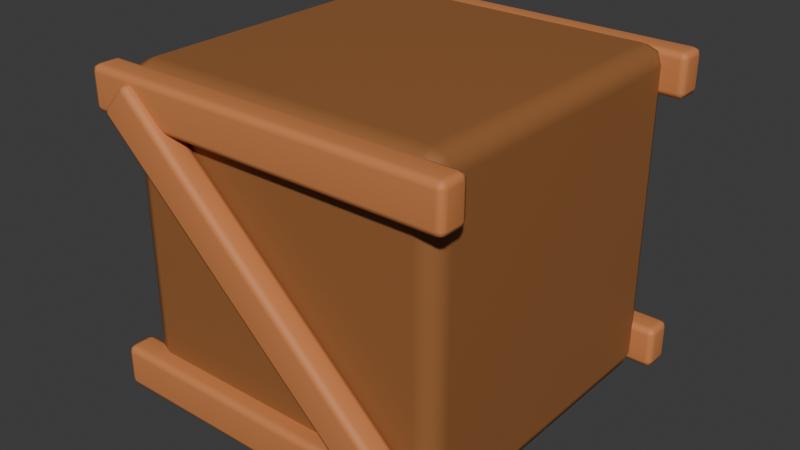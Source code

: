 # Source: BSC-15.blend  (saved by Blender 4.3.34; exported with 4.5.12 LTS)
import bpy
from mathutils import Matrix  # noqa: F401  (used for matrix-valued properties, if any)

bpy.ops.wm.read_factory_settings(use_empty=True)
scene = bpy.context.scene
scene.name = 'Scene'

# ---- collections
col_collection = bpy.data.collections.new('Collection'); scene.collection.children.link(col_collection)

# ---- materials (node trees are filled in below, after node groups)
mat_warm_timber = bpy.data.materials.new('warm-timber')
mat_warm_timber.diffuse_color = (0.31, 0.12, 0.035, 1.0)
mat_terracotta = bpy.data.materials.new('terracotta')
mat_terracotta.diffuse_color = (0.62, 0.22, 0.07, 1.0)

# ---- material node trees
mat_warm_timber.use_nodes = True; mat_warm_timber.node_tree.nodes.clear()
_N = mat_warm_timber.node_tree.nodes; _L = mat_warm_timber.node_tree.links
n0 = _N.new('ShaderNodeBsdfPrincipled'); n0.name = 'Principled BSDF'; n0.location = (10, 300)
n0.inputs[0].default_value = (0.31, 0.12, 0.035, 1.0)
n0.inputs[2].default_value = 0.65
n1 = _N.new('ShaderNodeOutputMaterial'); n1.name = 'Material Output'; n1.location = (300, 300)
_L.new(n0.outputs[0], n1.inputs[0])
n1.is_active_output = True
mat_terracotta.use_nodes = True; mat_terracotta.node_tree.nodes.clear()
_N = mat_terracotta.node_tree.nodes; _L = mat_terracotta.node_tree.links
n0 = _N.new('ShaderNodeBsdfPrincipled'); n0.name = 'Principled BSDF'; n0.location = (10, 300)
n0.inputs[0].default_value = (0.62, 0.22, 0.07, 1.0)
n0.inputs[2].default_value = 0.65
n1 = _N.new('ShaderNodeOutputMaterial'); n1.name = 'Material Output'; n1.location = (300, 300)
_L.new(n0.outputs[0], n1.inputs[0])
n1.is_active_output = True

# ---- world
world_world = bpy.data.worlds.new('World'); scene.world = world_world
world_world.use_nodes = True; world_world.node_tree.nodes.clear()
_N = world_world.node_tree.nodes; _L = world_world.node_tree.links
n0 = _N.new('ShaderNodeOutputWorld'); n0.name = 'World Output'; n0.location = (300, 300)
n1 = _N.new('ShaderNodeBackground'); n1.name = 'Background'; n1.location = (10, 300)
n1.inputs[0].default_value = (0.05088, 0.05088, 0.05088, 1.0)
_L.new(n1.outputs[0], n0.inputs[0])
n0.is_active_output = True
world_world.color = (0.05088, 0.05088, 0.05088)
world_world.sun_shadow_jitter_overblur = 0.0

# ---- meshes
me_cube_584 = bpy.data.meshes.new('Cube.584')
me_cube_584.from_pydata([(-0.5, -0.5, -0.5), (-0.5, -0.5, 0.5), (-0.5, 0.5, -0.5), (-0.5, 0.5, 0.5), (0.5, -0.5, -0.5), (0.5, -0.5, 0.5), (0.5, 0.5, -0.5), (0.5, 0.5, 0.5)], [], [(0, 1, 3, 2), (2, 3, 7, 6), (6, 7, 5, 4), (4, 5, 1, 0), (2, 6, 4, 0), (7, 3, 1, 5)])
_uv = me_cube_584.uv_layers.new(name='UVMap')
_uv.uv.foreach_set('vector', [0.375, 0.0, 0.625, 0.0, 0.625, 0.25, 0.375, 0.25, 0.375, 0.25, 0.625, 0.25, 0.625, 0.5, 0.375, 0.5, 0.375, 0.5, 0.625, 0.5, 0.625, 0.75, 0.375, 0.75, 0.375, 0.75, 0.625, 0.75, 0.625, 1.0, 0.375, 1.0, 0.125, 0.5, 0.375, 0.5, 0.375, 0.75, 0.125, 0.75, 0.625, 0.5, 0.875, 0.5, 0.875, 0.75, 0.625, 0.75])
me_cube_584.materials.append(mat_warm_timber)
me_cube_584.update()
me_cube_585 = bpy.data.meshes.new('Cube.585')
me_cube_585.from_pydata([(-0.56, -0.045, -0.065), (-0.56, -0.045, 0.065), (-0.56, 0.045, -0.065), (-0.56, 0.045, 0.065), (0.56, -0.045, -0.065), (0.56, -0.045, 0.065), (0.56, 0.045, -0.065), (0.56, 0.045, 0.065)], [], [(0, 1, 3, 2), (2, 3, 7, 6), (6, 7, 5, 4), (4, 5, 1, 0), (2, 6, 4, 0), (7, 3, 1, 5)])
_uv = me_cube_585.uv_layers.new(name='UVMap')
_uv.uv.foreach_set('vector', [0.375, 0.0, 0.625, 0.0, 0.625, 0.25, 0.375, 0.25, 0.375, 0.25, 0.625, 0.25, 0.625, 0.5, 0.375, 0.5, 0.375, 0.5, 0.625, 0.5, 0.625, 0.75, 0.375, 0.75, 0.375, 0.75, 0.625, 0.75, 0.625, 1.0, 0.375, 1.0, 0.125, 0.5, 0.375, 0.5, 0.375, 0.75, 0.125, 0.75, 0.625, 0.5, 0.875, 0.5, 0.875, 0.75, 0.625, 0.75])
me_cube_585.materials.append(mat_terracotta)
me_cube_585.update()
me_cube_586 = bpy.data.meshes.new('Cube.586')
me_cube_586.from_pydata([(-0.56, -0.045, -0.065), (-0.56, -0.045, 0.065), (-0.56, 0.045, -0.065), (-0.56, 0.045, 0.065), (0.56, -0.045, -0.065), (0.56, -0.045, 0.065), (0.56, 0.045, -0.065), (0.56, 0.045, 0.065)], [], [(0, 1, 3, 2), (2, 3, 7, 6), (6, 7, 5, 4), (4, 5, 1, 0), (2, 6, 4, 0), (7, 3, 1, 5)])
_uv = me_cube_586.uv_layers.new(name='UVMap')
_uv.uv.foreach_set('vector', [0.375, 0.0, 0.625, 0.0, 0.625, 0.25, 0.375, 0.25, 0.375, 0.25, 0.625, 0.25, 0.625, 0.5, 0.375, 0.5, 0.375, 0.5, 0.625, 0.5, 0.625, 0.75, 0.375, 0.75, 0.375, 0.75, 0.625, 0.75, 0.625, 1.0, 0.375, 1.0, 0.125, 0.5, 0.375, 0.5, 0.375, 0.75, 0.125, 0.75, 0.625, 0.5, 0.875, 0.5, 0.875, 0.75, 0.625, 0.75])
me_cube_586.materials.append(mat_terracotta)
me_cube_586.update()
me_cube_587 = bpy.data.meshes.new('Cube.587')
me_cube_587.from_pydata([(-0.56, -0.045, -0.065), (-0.56, -0.045, 0.065), (-0.56, 0.045, -0.065), (-0.56, 0.045, 0.065), (0.56, -0.045, -0.065), (0.56, -0.045, 0.065), (0.56, 0.045, -0.065), (0.56, 0.045, 0.065)], [], [(0, 1, 3, 2), (2, 3, 7, 6), (6, 7, 5, 4), (4, 5, 1, 0), (2, 6, 4, 0), (7, 3, 1, 5)])
_uv = me_cube_587.uv_layers.new(name='UVMap')
_uv.uv.foreach_set('vector', [0.375, 0.0, 0.625, 0.0, 0.625, 0.25, 0.375, 0.25, 0.375, 0.25, 0.625, 0.25, 0.625, 0.5, 0.375, 0.5, 0.375, 0.5, 0.625, 0.5, 0.625, 0.75, 0.375, 0.75, 0.375, 0.75, 0.625, 0.75, 0.625, 1.0, 0.375, 1.0, 0.125, 0.5, 0.375, 0.5, 0.375, 0.75, 0.125, 0.75, 0.625, 0.5, 0.875, 0.5, 0.875, 0.75, 0.625, 0.75])
me_cube_587.materials.append(mat_terracotta)
me_cube_587.update()
me_cube_588 = bpy.data.meshes.new('Cube.588')
me_cube_588.from_pydata([(-0.56, -0.045, -0.065), (-0.56, -0.045, 0.065), (-0.56, 0.045, -0.065), (-0.56, 0.045, 0.065), (0.56, -0.045, -0.065), (0.56, -0.045, 0.065), (0.56, 0.045, -0.065), (0.56, 0.045, 0.065)], [], [(0, 1, 3, 2), (2, 3, 7, 6), (6, 7, 5, 4), (4, 5, 1, 0), (2, 6, 4, 0), (7, 3, 1, 5)])
_uv = me_cube_588.uv_layers.new(name='UVMap')
_uv.uv.foreach_set('vector', [0.375, 0.0, 0.625, 0.0, 0.625, 0.25, 0.375, 0.25, 0.375, 0.25, 0.625, 0.25, 0.625, 0.5, 0.375, 0.5, 0.375, 0.5, 0.625, 0.5, 0.625, 0.75, 0.375, 0.75, 0.375, 0.75, 0.625, 0.75, 0.625, 1.0, 0.375, 1.0, 0.125, 0.5, 0.375, 0.5, 0.375, 0.75, 0.125, 0.75, 0.625, 0.5, 0.875, 0.5, 0.875, 0.75, 0.625, 0.75])
me_cube_588.materials.append(mat_terracotta)
me_cube_588.update()
me_cube_589 = bpy.data.meshes.new('Cube.589')
me_cube_589.from_pydata([(-0.625, -0.04, -0.065), (-0.625, -0.04, 0.065), (-0.625, 0.04, -0.065), (-0.625, 0.04, 0.065), (0.625, -0.04, -0.065), (0.625, -0.04, 0.065), (0.625, 0.04, -0.065), (0.625, 0.04, 0.065)], [], [(0, 1, 3, 2), (2, 3, 7, 6), (6, 7, 5, 4), (4, 5, 1, 0), (2, 6, 4, 0), (7, 3, 1, 5)])
_uv = me_cube_589.uv_layers.new(name='UVMap')
_uv.uv.foreach_set('vector', [0.375, 0.0, 0.625, 0.0, 0.625, 0.25, 0.375, 0.25, 0.375, 0.25, 0.625, 0.25, 0.625, 0.5, 0.375, 0.5, 0.375, 0.5, 0.625, 0.5, 0.625, 0.75, 0.375, 0.75, 0.375, 0.75, 0.625, 0.75, 0.625, 1.0, 0.375, 1.0, 0.125, 0.5, 0.375, 0.5, 0.375, 0.75, 0.125, 0.75, 0.625, 0.5, 0.875, 0.5, 0.875, 0.75, 0.625, 0.75])
me_cube_589.materials.append(mat_terracotta)
me_cube_589.update()

# ---- objects
ob_crate = bpy.data.objects.new('crate', me_cube_584)
ob_frame = bpy.data.objects.new('frame', me_cube_585)
ob_frame_001 = bpy.data.objects.new('frame.001', me_cube_586)
ob_frame_002 = bpy.data.objects.new('frame.002', me_cube_587)
ob_frame_003 = bpy.data.objects.new('frame.003', me_cube_588)
ob_diagonal_brace = bpy.data.objects.new('diagonal brace', me_cube_589)

# ---- transforms, parenting, visibility, modifiers, constraints
ob_crate.location = (0.0, 0.0, 0.5)
_m = ob_crate.modifiers.new('soft manufactured edges', 'BEVEL')
_m.width = 0.06
_m.width_pct = 0.06
_m.segments = 2
_m = ob_crate.modifiers.new('weighted normals', 'WEIGHTED_NORMAL')
ob_frame.location = (0.0, -0.51, 0.08)
_m = ob_frame.modifiers.new('soft manufactured edges', 'BEVEL')
_m.width = 0.02
_m.width_pct = 0.02
_m.segments = 2
_m = ob_frame.modifiers.new('weighted normals', 'WEIGHTED_NORMAL')
ob_frame_001.location = (0.0, 0.51, 0.08)
_m = ob_frame_001.modifiers.new('soft manufactured edges', 'BEVEL')
_m.width = 0.02
_m.width_pct = 0.02
_m.segments = 2
_m = ob_frame_001.modifiers.new('weighted normals', 'WEIGHTED_NORMAL')
ob_frame_002.location = (0.0, -0.51, 0.92)
_m = ob_frame_002.modifiers.new('soft manufactured edges', 'BEVEL')
_m.width = 0.02
_m.width_pct = 0.02
_m.segments = 2
_m = ob_frame_002.modifiers.new('weighted normals', 'WEIGHTED_NORMAL')
ob_frame_003.location = (0.0, 0.51, 0.92)
_m = ob_frame_003.modifiers.new('soft manufactured edges', 'BEVEL')
_m.width = 0.02
_m.width_pct = 0.02
_m.segments = 2
_m = ob_frame_003.modifiers.new('weighted normals', 'WEIGHTED_NORMAL')
ob_diagonal_brace.location = (0.0, -0.54, 0.5)
ob_diagonal_brace.rotation_euler = (0.0, 0.75, 0.0)
_m = ob_diagonal_brace.modifiers.new('soft manufactured edges', 'BEVEL')
_m.width = 0.02
_m.width_pct = 0.02
_m.segments = 2
_m = ob_diagonal_brace.modifiers.new('weighted normals', 'WEIGHTED_NORMAL')

# ---- collection membership
col_collection.objects.link(ob_crate)
col_collection.objects.link(ob_frame)
col_collection.objects.link(ob_frame_001)
col_collection.objects.link(ob_frame_002)
col_collection.objects.link(ob_frame_003)
col_collection.objects.link(ob_diagonal_brace)

# ---- scene / render settings (as saved in the file)
scene.frame_start = 1; scene.frame_end = 120; scene.frame_set(1)
scene.render.engine = 'BLENDER_EEVEE_NEXT'
bpy.context.view_layer.update()

# ---- added for rendering (the .blend has no active camera and no usable light): camera, sun
cam_auto = bpy.data.cameras.new('AutoCamera')
cam_auto.lens = 50.0
cam_auto.sensor_width = 36.0
cam_auto.clip_end = 1000.0
ob_auto_camera = bpy.data.objects.new('AutoCamera', cam_auto)
scene.collection.objects.link(ob_auto_camera)
ob_auto_camera.location = (1.74145, -2.10223, 1.89316)
ob_auto_camera.rotation_euler = (1.09748, -7.21219e-08, 0.694738)
scene.camera = ob_auto_camera
light_auto_sun = bpy.data.lights.new('AutoSun', 'SUN')
light_auto_sun.energy = 3.0
light_auto_sun.angle = 0.0523599
ob_auto_sun = bpy.data.objects.new('AutoSun', light_auto_sun)
scene.collection.objects.link(ob_auto_sun)
ob_auto_sun.rotation_euler = (0.872665, 0.174533, 0.523599)
bpy.context.view_layer.update()

